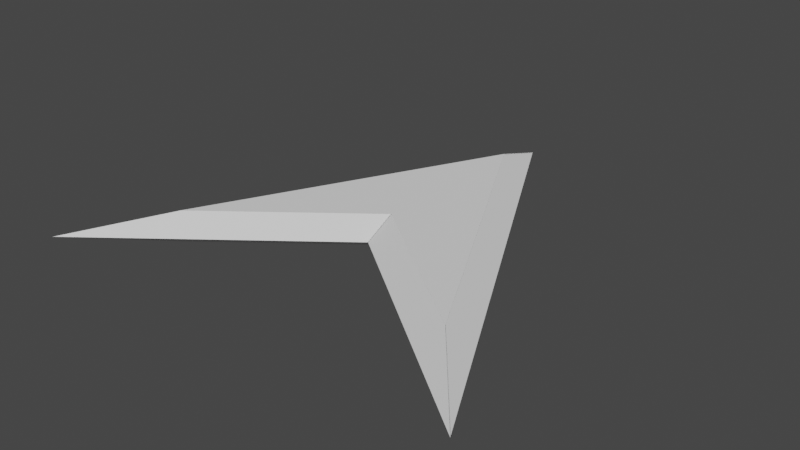 # Source: Arrow.blend  (saved by Blender 3.5.10; exported with 4.5.12 LTS)
import bpy
from mathutils import Matrix  # noqa: F401  (used for matrix-valued properties, if any)

bpy.ops.wm.read_factory_settings(use_empty=True)
scene = bpy.context.scene
scene.name = 'Scene'

# ---- collections
col_collection = bpy.data.collections.new('Collection'); scene.collection.children.link(col_collection)

# ---- world
world_world = bpy.data.worlds.new('World'); scene.world = world_world
world_world.use_nodes = True; world_world.node_tree.nodes.clear()
_N = world_world.node_tree.nodes; _L = world_world.node_tree.links
n0 = _N.new('ShaderNodeOutputWorld'); n0.name = 'World Output'; n0.location = (300, 300)
n1 = _N.new('ShaderNodeBackground'); n1.name = 'Background'; n1.location = (10, 300)
n1.inputs[0].default_value = (0.05088, 0.05088, 0.05088, 1.0)
_L.new(n1.outputs[0], n0.inputs[0])
n0.is_active_output = True
world_world.color = (0.05088, 0.05088, 0.05088)
world_world.use_sun_shadow = False
world_world.sun_shadow_jitter_overblur = 0.0

# ---- meshes
me_plane = bpy.data.meshes.new('Plane')
me_plane.from_pydata([(0.0, -0.8669, 0.0), (1.414, -1.956, 0.0), (-1.414, -1.956, 0.0), (4.563e-08, 0.7793, 0.0), (3.493e-09, -0.6639, 0.1), (0.955, -1.4, 0.1), (-0.955, -1.4, 0.1), (3.431e-08, 0.4477, 0.1)], [], [(3, 2, 6, 7), (0, 2, 6, 4), (1, 3, 7, 5), (1, 5, 4, 0), (4, 5, 7)])
_uv = me_plane.uv_layers.new(name='UVMap')
_uv.uv.foreach_set('vector', [0.0, 0.0, 0.0, 0.0, 0.0, 0.0, 0.0, 0.0, 0.0, 0.0, 0.0, 0.0, 0.0, 0.0, 0.0, 0.0, 0.0, 0.0, 0.0, 0.0, 0.0, 0.0, 0.0, 0.0, 0.0, 0.0, 0.0, 0.0, 0.0, 0.0, 0.0, 0.0, 0.0, 0.0, 0.0, 0.0, 0.0, 0.0])
me_plane.update()

# ---- objects
ob_plane = bpy.data.objects.new('Plane', me_plane)

# ---- transforms, parenting, visibility, modifiers, constraints
ob_plane.location = (0.0, 0.0, 0.0)
_m = ob_plane.modifiers.new('Mirror', 'MIRROR')
_m.use_axis = (True, False, True)

# ---- collection membership
col_collection.objects.link(ob_plane)

# ---- scene / render settings (as saved in the file)
scene.frame_start = 1; scene.frame_end = 250; scene.frame_set(1)
scene.render.engine = 'BLENDER_EEVEE_NEXT'
scene.cycles.sampling_pattern = 'TABULATED_SOBOL'
scene.view_settings.view_transform = 'Filmic'
bpy.context.view_layer.update()

# ---- added for rendering (the .blend has no active camera and no usable light): camera, sun
cam_auto = bpy.data.cameras.new('AutoCamera')
cam_auto.lens = 50.0
cam_auto.sensor_width = 36.0
cam_auto.clip_end = 1000.0
ob_auto_camera = bpy.data.objects.new('AutoCamera', cam_auto)
scene.collection.objects.link(ob_auto_camera)
ob_auto_camera.location = (3.64527, -4.96278, 2.91621)
ob_auto_camera.rotation_euler = (1.09748, -7.21219e-08, 0.694738)
scene.camera = ob_auto_camera
light_auto_sun = bpy.data.lights.new('AutoSun', 'SUN')
light_auto_sun.energy = 3.0
light_auto_sun.angle = 0.0523599
ob_auto_sun = bpy.data.objects.new('AutoSun', light_auto_sun)
scene.collection.objects.link(ob_auto_sun)
ob_auto_sun.rotation_euler = (0.872665, 0.174533, 0.523599)
bpy.context.view_layer.update()
